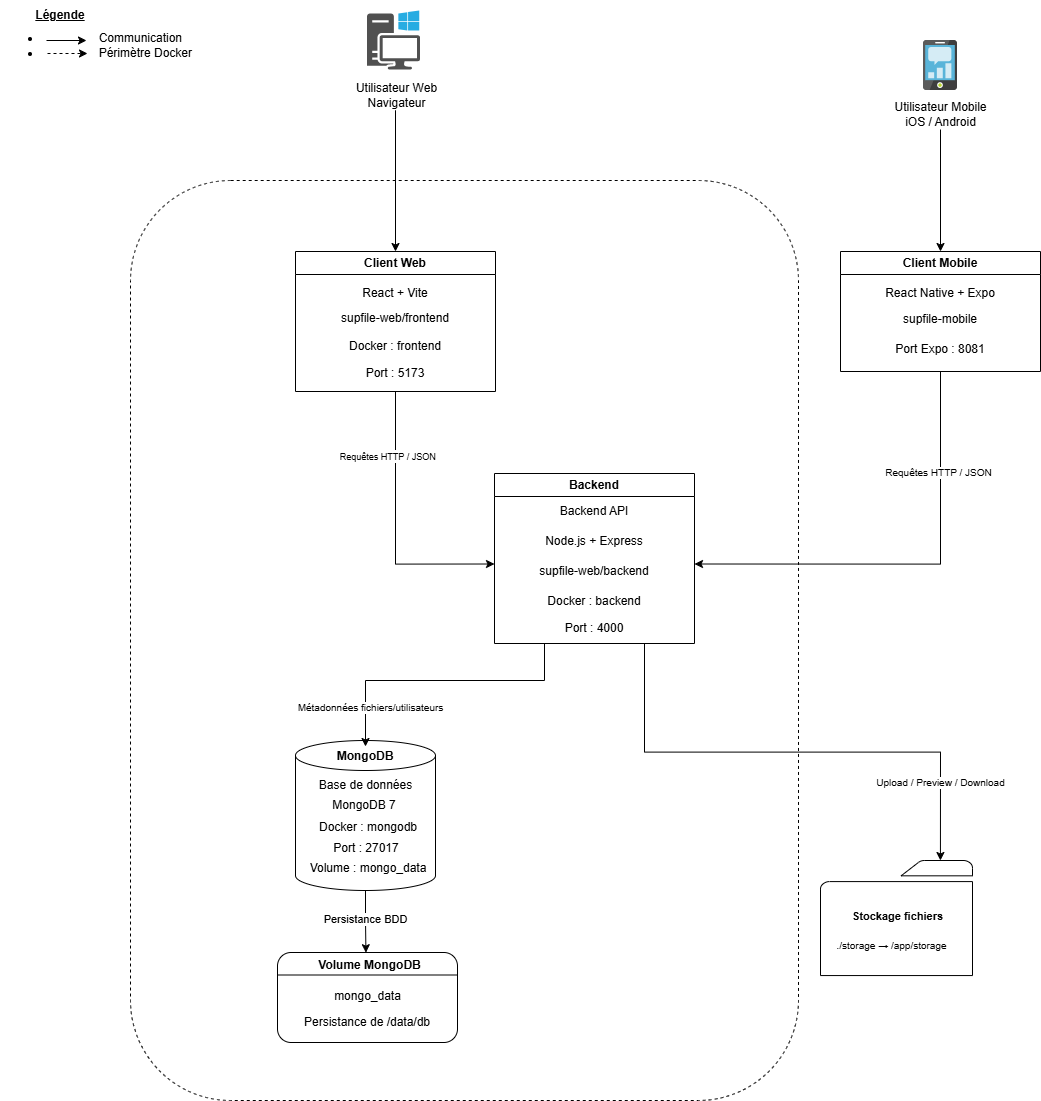

The diagram above was exported from draw.io. Its source (the exported page's mxGraphModel, read from the mxfile embedded in the PNG):
<mxGraphModel dx="1572" dy="918" grid="1" gridSize="10" guides="1" tooltips="1" connect="1" arrows="1" fold="1" page="1" pageScale="1" pageWidth="583" pageHeight="827" math="0" shadow="0">
  <root>
    <mxCell id="0" />
    <mxCell id="1" parent="0" />
    <mxCell id="yid9pjSQggSO4fX-JxUV-99" parent="1" style="rounded=1;whiteSpace=wrap;html=1;fillStyle=dashed;dashed=1;" value="" vertex="1">
      <mxGeometry height="920" width="668" x="150" y="310" as="geometry" />
    </mxCell>
    <mxCell id="yid9pjSQggSO4fX-JxUV-74" edge="1" parent="1" source="lzHkhxl2AM71x-Jl0h2w-5" style="edgeStyle=orthogonalEdgeStyle;rounded=0;orthogonalLoop=1;jettySize=auto;html=1;exitX=0.5;exitY=1;exitDx=0;exitDy=0;entryX=0;entryY=0.25;entryDx=0;entryDy=0;" target="yid9pjSQggSO4fX-JxUV-15">
      <mxGeometry relative="1" as="geometry" />
    </mxCell>
    <mxCell id="yid9pjSQggSO4fX-JxUV-84" connectable="0" parent="yid9pjSQggSO4fX-JxUV-74" style="edgeLabel;html=1;align=center;verticalAlign=middle;resizable=0;points=[];imageAspect=0;" value="&lt;font style=&quot;font-size: 9px;&quot;&gt;&amp;nbsp;Requêtes HTTP / JSON&lt;/font&gt;" vertex="1">
      <mxGeometry relative="1" x="-0.4026" y="2" as="geometry">
        <mxPoint x="-12" y="-18" as="offset" />
      </mxGeometry>
    </mxCell>
    <mxCell id="lzHkhxl2AM71x-Jl0h2w-5" parent="1" style="swimlane;whiteSpace=wrap;html=1;movable=1;resizable=1;rotatable=1;deletable=1;editable=1;locked=0;connectable=1;" value="Client Web" vertex="1">
      <mxGeometry height="140" width="200" x="315" y="381" as="geometry" />
    </mxCell>
    <mxCell id="yid9pjSQggSO4fX-JxUV-3" parent="lzHkhxl2AM71x-Jl0h2w-5" style="text;html=1;whiteSpace=wrap;strokeColor=none;fillColor=none;align=center;verticalAlign=middle;rounded=0;movable=1;resizable=1;rotatable=1;deletable=1;editable=1;locked=0;connectable=1;" value="supfile-web/frontend" vertex="1">
      <mxGeometry height="30" width="200" y="52" as="geometry" />
    </mxCell>
    <mxCell id="yid9pjSQggSO4fX-JxUV-4" parent="lzHkhxl2AM71x-Jl0h2w-5" style="text;html=1;whiteSpace=wrap;strokeColor=none;fillColor=none;align=center;verticalAlign=middle;rounded=0;movable=1;resizable=1;rotatable=1;deletable=1;editable=1;locked=0;connectable=1;" value="Docker : frontend" vertex="1">
      <mxGeometry height="30" width="200" y="80" as="geometry" />
    </mxCell>
    <mxCell id="yid9pjSQggSO4fX-JxUV-5" parent="lzHkhxl2AM71x-Jl0h2w-5" style="text;html=1;whiteSpace=wrap;strokeColor=none;fillColor=none;align=center;verticalAlign=middle;rounded=0;movable=1;resizable=1;rotatable=1;deletable=1;editable=1;locked=0;connectable=1;" value="Port : 5173" vertex="1">
      <mxGeometry height="25" width="200" y="109" as="geometry" />
    </mxCell>
    <mxCell id="yid9pjSQggSO4fX-JxUV-2" parent="lzHkhxl2AM71x-Jl0h2w-5" style="text;html=1;whiteSpace=wrap;strokeColor=none;fillColor=none;align=center;verticalAlign=middle;rounded=0;movable=1;resizable=1;rotatable=1;deletable=1;editable=1;locked=0;connectable=1;" value="React + Vite" vertex="1">
      <mxGeometry height="30" width="200" y="27" as="geometry" />
    </mxCell>
    <mxCell id="yid9pjSQggSO4fX-JxUV-75" edge="1" parent="1" source="yid9pjSQggSO4fX-JxUV-7" style="edgeStyle=orthogonalEdgeStyle;rounded=0;orthogonalLoop=1;jettySize=auto;html=1;exitX=0.5;exitY=1;exitDx=0;exitDy=0;entryX=1;entryY=0.25;entryDx=0;entryDy=0;" target="yid9pjSQggSO4fX-JxUV-15">
      <mxGeometry relative="1" as="geometry" />
    </mxCell>
    <mxCell id="yid9pjSQggSO4fX-JxUV-85" connectable="0" parent="yid9pjSQggSO4fX-JxUV-75" style="edgeLabel;html=1;align=center;verticalAlign=middle;resizable=0;points=[];fontSize=10;" value="Requêtes HTTP / JSON" vertex="1">
      <mxGeometry relative="1" x="-0.5421" y="-3" as="geometry">
        <mxPoint as="offset" />
      </mxGeometry>
    </mxCell>
    <mxCell id="yid9pjSQggSO4fX-JxUV-7" parent="1" style="swimlane;whiteSpace=wrap;html=1;startSize=23;movable=1;resizable=1;rotatable=1;deletable=1;editable=1;locked=0;connectable=1;" value="Client Mobile" vertex="1">
      <mxGeometry height="120" width="200" x="860" y="381" as="geometry" />
    </mxCell>
    <mxCell id="yid9pjSQggSO4fX-JxUV-8" parent="yid9pjSQggSO4fX-JxUV-7" style="text;html=1;whiteSpace=wrap;strokeColor=none;fillColor=none;align=center;verticalAlign=middle;rounded=0;movable=1;resizable=1;rotatable=1;deletable=1;editable=1;locked=0;connectable=1;" value="supfile-mobile" vertex="1">
      <mxGeometry height="30" width="200" y="53" as="geometry" />
    </mxCell>
    <mxCell id="yid9pjSQggSO4fX-JxUV-9" parent="yid9pjSQggSO4fX-JxUV-7" style="text;html=1;whiteSpace=wrap;strokeColor=none;fillColor=none;align=center;verticalAlign=middle;rounded=0;movable=1;resizable=1;rotatable=1;deletable=1;editable=1;locked=0;connectable=1;" value="Port Expo : 8081" vertex="1">
      <mxGeometry height="30" width="200" y="83" as="geometry" />
    </mxCell>
    <mxCell id="yid9pjSQggSO4fX-JxUV-12" parent="yid9pjSQggSO4fX-JxUV-7" style="text;html=1;whiteSpace=wrap;strokeColor=none;fillColor=none;align=center;verticalAlign=middle;rounded=0;movable=1;resizable=1;rotatable=1;deletable=1;editable=1;locked=0;connectable=1;" value="React Native + Expo" vertex="1">
      <mxGeometry height="30" width="200" y="27" as="geometry" />
    </mxCell>
    <mxCell id="yid9pjSQggSO4fX-JxUV-13" parent="1" style="swimlane;whiteSpace=wrap;html=1;" value="Backend" vertex="1">
      <mxGeometry height="170" width="200" x="514" y="603" as="geometry" />
    </mxCell>
    <mxCell id="yid9pjSQggSO4fX-JxUV-14" parent="yid9pjSQggSO4fX-JxUV-13" style="text;html=1;whiteSpace=wrap;strokeColor=none;fillColor=none;align=center;verticalAlign=middle;rounded=0;" value="Node.js + Express" vertex="1">
      <mxGeometry height="30" width="200" y="53" as="geometry" />
    </mxCell>
    <mxCell id="yid9pjSQggSO4fX-JxUV-15" parent="yid9pjSQggSO4fX-JxUV-13" style="text;html=1;whiteSpace=wrap;strokeColor=none;fillColor=none;align=center;verticalAlign=middle;rounded=0;" value="supfile-web/backend" vertex="1">
      <mxGeometry height="30" width="200" y="83" as="geometry" />
    </mxCell>
    <mxCell id="yid9pjSQggSO4fX-JxUV-16" parent="yid9pjSQggSO4fX-JxUV-13" style="text;html=1;whiteSpace=wrap;strokeColor=none;fillColor=none;align=center;verticalAlign=middle;rounded=0;" value="Docker : backend" vertex="1">
      <mxGeometry height="30" width="200" y="113" as="geometry" />
    </mxCell>
    <mxCell id="yid9pjSQggSO4fX-JxUV-17" parent="yid9pjSQggSO4fX-JxUV-13" style="text;html=1;whiteSpace=wrap;strokeColor=none;fillColor=none;align=center;verticalAlign=middle;rounded=0;" value="Port : 4000" vertex="1">
      <mxGeometry height="30" width="200" y="140" as="geometry" />
    </mxCell>
    <mxCell id="yid9pjSQggSO4fX-JxUV-18" parent="yid9pjSQggSO4fX-JxUV-13" style="text;html=1;whiteSpace=wrap;strokeColor=none;fillColor=none;align=center;verticalAlign=middle;rounded=0;" value="Backend API" vertex="1">
      <mxGeometry height="30" width="200" y="23" as="geometry" />
    </mxCell>
    <mxCell id="yid9pjSQggSO4fX-JxUV-51" connectable="0" parent="1" style="group" value="" vertex="1">
      <mxGeometry height="150" width="140" x="315" y="870" as="geometry" />
    </mxCell>
    <mxCell id="yid9pjSQggSO4fX-JxUV-34" parent="yid9pjSQggSO4fX-JxUV-51" style="shape=cylinder3;whiteSpace=wrap;html=1;boundedLbl=1;backgroundOutline=1;size=15;" value="" vertex="1">
      <mxGeometry height="150" width="140" as="geometry" />
    </mxCell>
    <mxCell id="yid9pjSQggSO4fX-JxUV-50" connectable="0" parent="yid9pjSQggSO4fX-JxUV-51" style="group" value="" vertex="1">
      <mxGeometry height="127" width="130" x="7" y="6" as="geometry" />
    </mxCell>
    <mxCell id="yid9pjSQggSO4fX-JxUV-35" parent="yid9pjSQggSO4fX-JxUV-50" style="text;html=1;whiteSpace=wrap;strokeColor=none;fillColor=none;align=center;verticalAlign=middle;rounded=0;" value="&lt;b&gt;MongoDB&lt;/b&gt;" vertex="1">
      <mxGeometry height="19" width="58" x="34" as="geometry" />
    </mxCell>
    <mxCell id="yid9pjSQggSO4fX-JxUV-36" parent="yid9pjSQggSO4fX-JxUV-50" style="text;html=1;whiteSpace=wrap;strokeColor=none;fillColor=none;align=center;verticalAlign=middle;rounded=0;" value="Base de données" vertex="1">
      <mxGeometry height="10" width="105" x="11" y="34" as="geometry" />
    </mxCell>
    <mxCell id="yid9pjSQggSO4fX-JxUV-37" parent="yid9pjSQggSO4fX-JxUV-50" style="text;html=1;whiteSpace=wrap;strokeColor=none;fillColor=none;align=center;verticalAlign=middle;rounded=0;" value="MongoDB 7" vertex="1">
      <mxGeometry height="10" width="100" x="12" y="54" as="geometry" />
    </mxCell>
    <mxCell id="yid9pjSQggSO4fX-JxUV-38" parent="yid9pjSQggSO4fX-JxUV-50" style="text;html=1;whiteSpace=wrap;strokeColor=none;fillColor=none;align=center;verticalAlign=middle;rounded=0;" value="Docker : mongodb" vertex="1">
      <mxGeometry height="10" width="128" x="2" y="76" as="geometry" />
    </mxCell>
    <mxCell id="yid9pjSQggSO4fX-JxUV-39" parent="yid9pjSQggSO4fX-JxUV-50" style="text;html=1;whiteSpace=wrap;strokeColor=none;fillColor=none;align=center;verticalAlign=middle;rounded=0;" value="Port : 27017" vertex="1">
      <mxGeometry height="10" width="128" y="97" as="geometry" />
    </mxCell>
    <mxCell id="yid9pjSQggSO4fX-JxUV-40" parent="yid9pjSQggSO4fX-JxUV-50" style="text;html=1;whiteSpace=wrap;strokeColor=none;fillColor=none;align=center;verticalAlign=middle;rounded=0;" value="Volume : mongo_data" vertex="1">
      <mxGeometry height="10" width="128" x="2" y="117" as="geometry" />
    </mxCell>
    <mxCell id="yid9pjSQggSO4fX-JxUV-56" connectable="0" parent="1" style="group" value="" vertex="1">
      <mxGeometry height="100" width="133" x="350" y="140" as="geometry" />
    </mxCell>
    <mxCell id="yid9pjSQggSO4fX-JxUV-26" parent="yid9pjSQggSO4fX-JxUV-56" style="sketch=0;pointerEvents=1;shadow=0;dashed=0;html=1;strokeColor=none;fillColor=#505050;labelPosition=center;verticalLabelPosition=bottom;verticalAlign=top;outlineConnect=0;align=center;shape=mxgraph.office.devices.workstation_pc;" value="" vertex="1">
      <mxGeometry height="59" width="53" x="36.5" as="geometry" />
    </mxCell>
    <mxCell id="yid9pjSQggSO4fX-JxUV-32" parent="yid9pjSQggSO4fX-JxUV-56" style="text;html=1;whiteSpace=wrap;strokeColor=none;fillColor=none;align=center;verticalAlign=middle;rounded=0;" value="&lt;div&gt;Utilisateur Web&lt;/div&gt;&lt;div&gt;Navigateur&lt;/div&gt;" vertex="1">
      <mxGeometry height="30" width="133" y="70" as="geometry" />
    </mxCell>
    <mxCell id="yid9pjSQggSO4fX-JxUV-57" connectable="0" parent="1" style="group" value="" vertex="1">
      <mxGeometry height="89" width="127" x="896.5" y="170" as="geometry" />
    </mxCell>
    <mxCell id="yid9pjSQggSO4fX-JxUV-31" parent="yid9pjSQggSO4fX-JxUV-57" style="image;sketch=0;aspect=fixed;html=1;points=[];align=center;fontSize=12;image=img/lib/mscae/Mobile_Engagement.svg;" value="" vertex="1">
      <mxGeometry height="50" width="34" x="46.5" as="geometry" />
    </mxCell>
    <mxCell id="yid9pjSQggSO4fX-JxUV-33" parent="yid9pjSQggSO4fX-JxUV-57" style="text;html=1;whiteSpace=wrap;strokeColor=none;fillColor=none;align=center;verticalAlign=middle;rounded=0;" value="&lt;div&gt;Utilisateur Mobile&lt;/div&gt;&lt;div&gt;iOS / Android&lt;/div&gt;" vertex="1">
      <mxGeometry height="30" width="127" y="59" as="geometry" />
    </mxCell>
    <mxCell id="yid9pjSQggSO4fX-JxUV-64" connectable="0" parent="1" style="group" value="" vertex="1">
      <mxGeometry height="92" width="190" x="292" y="1080" as="geometry" />
    </mxCell>
    <mxCell id="yid9pjSQggSO4fX-JxUV-59" parent="yid9pjSQggSO4fX-JxUV-64" style="rounded=1;whiteSpace=wrap;html=1;" value="" vertex="1">
      <mxGeometry height="90" width="180" x="5" y="2" as="geometry" />
    </mxCell>
    <mxCell id="yid9pjSQggSO4fX-JxUV-62" edge="1" parent="yid9pjSQggSO4fX-JxUV-64" source="yid9pjSQggSO4fX-JxUV-59" style="endArrow=none;html=1;rounded=0;exitX=0;exitY=0.25;exitDx=0;exitDy=0;entryX=1;entryY=0.25;entryDx=0;entryDy=0;" target="yid9pjSQggSO4fX-JxUV-59" value="">
      <mxGeometry height="50" relative="1" width="50" as="geometry">
        <mxPoint x="45" y="52" as="sourcePoint" />
        <mxPoint x="95" y="2" as="targetPoint" />
      </mxGeometry>
    </mxCell>
    <mxCell id="yid9pjSQggSO4fX-JxUV-63" parent="yid9pjSQggSO4fX-JxUV-64" style="text;html=1;whiteSpace=wrap;strokeColor=none;fillColor=none;align=center;verticalAlign=middle;rounded=0;" value="&lt;b&gt;Volume MongoDB&lt;/b&gt;" vertex="1">
      <mxGeometry height="30" width="113" x="41" as="geometry" />
    </mxCell>
    <mxCell id="yid9pjSQggSO4fX-JxUV-92" parent="yid9pjSQggSO4fX-JxUV-64" style="text;html=1;whiteSpace=wrap;strokeColor=none;fillColor=none;align=center;verticalAlign=middle;rounded=0;" value="mongo_data" vertex="1">
      <mxGeometry height="40" width="113" x="38.5" y="26" as="geometry" />
    </mxCell>
    <mxCell id="yid9pjSQggSO4fX-JxUV-98" parent="yid9pjSQggSO4fX-JxUV-64" style="text;html=1;whiteSpace=wrap;strokeColor=none;fillColor=none;align=center;verticalAlign=middle;rounded=0;" value="Persistance de /data/db" vertex="1">
      <mxGeometry height="40" width="164" x="13" y="52" as="geometry" />
    </mxCell>
    <mxCell id="yid9pjSQggSO4fX-JxUV-71" connectable="0" parent="1" style="group" value="" vertex="1">
      <mxGeometry height="115.05999999999995" width="152" x="840" y="990" as="geometry" />
    </mxCell>
    <mxCell id="yid9pjSQggSO4fX-JxUV-65" parent="yid9pjSQggSO4fX-JxUV-71" style="sketch=0;pointerEvents=1;shadow=0;dashed=0;html=1;strokeColor=default;labelPosition=center;verticalLabelPosition=bottom;verticalAlign=top;outlineConnect=0;align=center;shape=mxgraph.office.concepts.folder;fillColor=none;" value="" vertex="1">
      <mxGeometry height="115.06" width="152" as="geometry" />
    </mxCell>
    <mxCell id="yid9pjSQggSO4fX-JxUV-48" parent="yid9pjSQggSO4fX-JxUV-71" style="text;html=1;whiteSpace=wrap;strokeColor=none;fillColor=none;align=center;verticalAlign=middle;rounded=0;" value="&lt;font style=&quot;font-size: 11px;&quot;&gt;&lt;b&gt;Stockage fichiers&lt;/b&gt;&lt;/font&gt;" vertex="1">
      <mxGeometry height="20" width="101" x="27" y="45.52999999999997" as="geometry" />
    </mxCell>
    <mxCell id="yid9pjSQggSO4fX-JxUV-69" parent="yid9pjSQggSO4fX-JxUV-71" style="text;html=1;whiteSpace=wrap;strokeColor=none;fillColor=none;align=center;verticalAlign=middle;rounded=0;" value="&lt;span style=&quot;font-size: 10px;&quot;&gt;./storage → /app/storage&lt;/span&gt;" vertex="1">
      <mxGeometry height="20" width="134.5" x="3.75" y="75.05999999999995" as="geometry" />
    </mxCell>
    <mxCell id="yid9pjSQggSO4fX-JxUV-73" edge="1" parent="1" source="yid9pjSQggSO4fX-JxUV-33" style="edgeStyle=orthogonalEdgeStyle;rounded=0;orthogonalLoop=1;jettySize=auto;html=1;exitX=0.5;exitY=1;exitDx=0;exitDy=0;entryX=0.5;entryY=0;entryDx=0;entryDy=0;" target="yid9pjSQggSO4fX-JxUV-7">
      <mxGeometry relative="1" as="geometry" />
    </mxCell>
    <mxCell id="yid9pjSQggSO4fX-JxUV-76" edge="1" parent="1" source="yid9pjSQggSO4fX-JxUV-17" style="edgeStyle=orthogonalEdgeStyle;rounded=0;orthogonalLoop=1;jettySize=auto;html=1;exitX=0.25;exitY=1;exitDx=0;exitDy=0;entryX=0.5;entryY=0;entryDx=0;entryDy=0;" target="yid9pjSQggSO4fX-JxUV-35">
      <mxGeometry relative="1" as="geometry">
        <Array as="points">
          <mxPoint x="564" y="810" />
          <mxPoint x="385" y="810" />
        </Array>
      </mxGeometry>
    </mxCell>
    <mxCell id="yid9pjSQggSO4fX-JxUV-87" connectable="0" parent="yid9pjSQggSO4fX-JxUV-76" style="edgeLabel;html=1;align=center;verticalAlign=middle;resizable=0;points=[];fontSize=10;" value="Métadonnées fichiers/utilisateurs" vertex="1">
      <mxGeometry relative="1" x="-0.8229" y="1" as="geometry">
        <mxPoint x="-176" y="39" as="offset" />
      </mxGeometry>
    </mxCell>
    <mxCell id="yid9pjSQggSO4fX-JxUV-81" edge="1" parent="1" source="yid9pjSQggSO4fX-JxUV-17" style="edgeStyle=orthogonalEdgeStyle;rounded=0;orthogonalLoop=1;jettySize=auto;html=1;exitX=0.75;exitY=1;exitDx=0;exitDy=0;entryX=0.789;entryY=0;entryDx=0;entryDy=0;entryPerimeter=0;" target="yid9pjSQggSO4fX-JxUV-65">
      <mxGeometry relative="1" as="geometry" />
    </mxCell>
    <mxCell id="yid9pjSQggSO4fX-JxUV-88" connectable="0" parent="yid9pjSQggSO4fX-JxUV-81" style="edgeLabel;html=1;align=center;verticalAlign=middle;resizable=0;points=[];fontSize=10;" value="Upload / Preview / Download" vertex="1">
      <mxGeometry relative="1" x="0.6921" y="-1" as="geometry">
        <mxPoint as="offset" />
      </mxGeometry>
    </mxCell>
    <mxCell id="yid9pjSQggSO4fX-JxUV-89" edge="1" parent="1" source="yid9pjSQggSO4fX-JxUV-34" style="edgeStyle=orthogonalEdgeStyle;rounded=0;orthogonalLoop=1;jettySize=auto;html=1;exitX=0.5;exitY=1;exitDx=0;exitDy=0;exitPerimeter=0;entryX=0.464;entryY=0.073;entryDx=0;entryDy=0;entryPerimeter=0;" target="yid9pjSQggSO4fX-JxUV-63">
      <mxGeometry relative="1" as="geometry" />
    </mxCell>
    <mxCell id="yid9pjSQggSO4fX-JxUV-91" connectable="0" parent="yid9pjSQggSO4fX-JxUV-89" style="edgeLabel;html=1;align=center;verticalAlign=middle;resizable=0;points=[];" value="Persistance BDD" vertex="1">
      <mxGeometry relative="1" x="-0.1333" y="-1" as="geometry">
        <mxPoint as="offset" />
      </mxGeometry>
    </mxCell>
    <mxCell id="yid9pjSQggSO4fX-JxUV-72" edge="1" parent="1" style="edgeStyle=orthogonalEdgeStyle;rounded=0;orthogonalLoop=1;jettySize=auto;html=1;entryX=0.5;entryY=0;entryDx=0;entryDy=0;" target="lzHkhxl2AM71x-Jl0h2w-5">
      <mxGeometry relative="1" as="geometry">
        <Array as="points">
          <mxPoint x="415" y="240" />
        </Array>
        <mxPoint x="415" y="290" as="sourcePoint" />
        <mxPoint x="417" y="330" as="targetPoint" />
      </mxGeometry>
    </mxCell>
    <mxCell id="yid9pjSQggSO4fX-JxUV-101" parent="1" style="text;html=1;whiteSpace=wrap;strokeColor=none;fillColor=none;align=left;verticalAlign=middle;rounded=0;" value="&lt;ul&gt;&lt;li&gt;&amp;nbsp; &amp;nbsp; &amp;nbsp; &amp;nbsp; &amp;nbsp; &amp;nbsp; &amp;nbsp; &amp;nbsp; &amp;nbsp;Communication&lt;/li&gt;&lt;li&gt;&amp;nbsp; &amp;nbsp; &amp;nbsp; &amp;nbsp; &amp;nbsp; &amp;nbsp; &amp;nbsp; &amp;nbsp; &amp;nbsp;Périmètre Docker&lt;/li&gt;&lt;/ul&gt;" vertex="1">
      <mxGeometry height="30" width="360" x="20" y="160" as="geometry" />
    </mxCell>
    <mxCell id="yid9pjSQggSO4fX-JxUV-108" connectable="0" parent="1" style="group" value="" vertex="1">
      <mxGeometry height="53" width="60" x="50" y="130" as="geometry" />
    </mxCell>
    <mxCell id="yid9pjSQggSO4fX-JxUV-100" parent="yid9pjSQggSO4fX-JxUV-108" style="text;html=1;whiteSpace=wrap;strokeColor=none;fillColor=none;align=center;verticalAlign=middle;rounded=0;" value="&lt;u&gt;&lt;b&gt;Légende&lt;/b&gt;&lt;/u&gt;" vertex="1">
      <mxGeometry height="30" width="60" as="geometry" />
    </mxCell>
    <mxCell id="yid9pjSQggSO4fX-JxUV-103" edge="1" parent="yid9pjSQggSO4fX-JxUV-108" style="endArrow=classic;html=1;rounded=0;" value="">
      <mxGeometry height="50" relative="1" width="50" as="geometry">
        <mxPoint x="16" y="40" as="sourcePoint" />
        <mxPoint x="56" y="40" as="targetPoint" />
      </mxGeometry>
    </mxCell>
    <mxCell id="yid9pjSQggSO4fX-JxUV-104" edge="1" parent="yid9pjSQggSO4fX-JxUV-108" style="endArrow=classic;html=1;rounded=0;dashed=1;" value="">
      <mxGeometry height="50" relative="1" width="50" as="geometry">
        <mxPoint x="17" y="53" as="sourcePoint" />
        <mxPoint x="57" y="53" as="targetPoint" />
      </mxGeometry>
    </mxCell>
  </root>
</mxGraphModel>